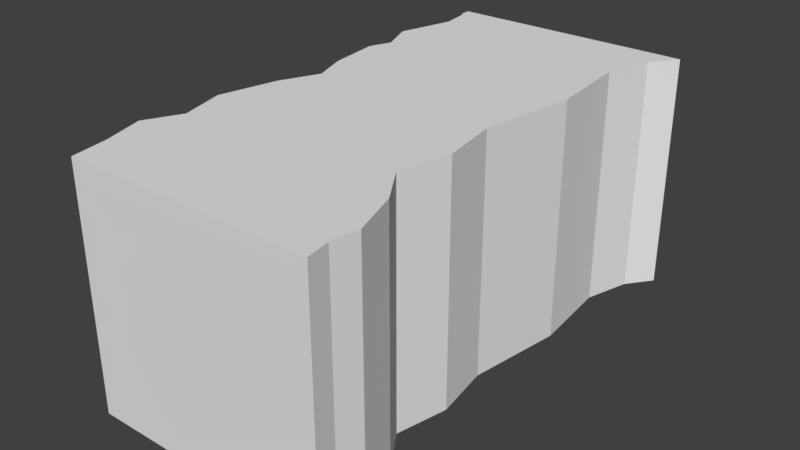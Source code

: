 # Source: NarrowFull.blend  (saved by Blender 2.78.0; exported with 4.5.12 LTS)
import bpy
from mathutils import Matrix  # noqa: F401  (used for matrix-valued properties, if any)

bpy.ops.wm.read_factory_settings(use_empty=True)
scene = bpy.context.scene
scene.name = 'Scene'

# ---- collections
col_collection_1 = bpy.data.collections.new('Collection 1'); scene.collection.children.link(col_collection_1)

# ---- materials (node trees are filled in below, after node groups)
mat_asphalt = bpy.data.materials.new('Asphalt')
mat_asphalt.alpha_threshold = 0.0
mat_asphalt.use_transparent_shadow = False
mat_asphalt.roughness = 0.5
mat_dirt = bpy.data.materials.new('Dirt')
mat_dirt.alpha_threshold = 0.0
mat_dirt.use_transparent_shadow = False
mat_dirt.roughness = 0.5

# ---- material node trees

# ---- world
world_world = bpy.data.worlds.new('World'); scene.world = world_world
world_world.color = (0.05088, 0.05088, 0.05088)
world_world.use_sun_shadow = False
world_world.sun_shadow_jitter_overblur = 0.0
world_world.cycles.sampling_method = 'MANUAL'

# ---- meshes
me_plane = bpy.data.meshes.new('Plane')
me_plane.from_pydata([(-5.497, -3.242e-05, -8.371), (-4.818, -2.48e-05, -6.372), (-3.778, -1.717e-05, -4.813), (-4.258, -9.537e-06, -2.614), (-3.858, -1.907e-06, -0.1748), (-4.458, 1.335e-05, 3.903), (-4.098, 2.67e-05, 7.461), (5.657, -2.67e-05, -7.211), (4.938, -2.098e-05, -5.732), (5.457, -1.335e-05, -3.813), (4.898, -7.629e-06, -1.374), (4.178, -2.132e-13, 0.265), (4.698, 5.722e-06, 1.744), (4.978, 1.526e-05, 3.943), (4.618, 1.717e-05, 4.863), (5.217, 2.48e-05, 6.342), (-5.497, -10.0, -8.371), (-4.818, -10.0, -6.372), (-3.778, -10.0, -4.813), (-4.258, -10.0, -2.614), (-3.858, -10.0, -0.1748), (-4.458, -10.0, 3.903), (-4.098, -10.0, 7.462), (5.14, -2.0, -8.934), (5.657, -10.0, -7.211), (4.938, -10.0, -5.732), (5.457, -10.0, -3.813), (4.898, -10.0, -1.374), (4.178, -10.0, 0.265), (4.698, -10.0, 1.744), (4.978, -10.0, 3.943), (4.618, -10.0, 4.863), (5.217, -10.0, 6.342), (5.217, -2.0, 6.342), (4.618, -2.0, 4.863), (4.978, -2.0, 3.943), (4.698, -2.0, 1.744), (4.178, -2.0, 0.265), (4.898, -2.0, -1.374), (5.457, -2.0, -3.813), (4.938, -2.0, -5.732), (5.657, -2.0, -7.211), (-5.497, -2.0, -8.371), (-4.818, -2.0, -6.372), (-3.778, -2.0, -4.813), (-4.258, -2.0, -2.614), (-3.858, -2.0, -0.1748), (-4.458, -2.0, 3.903), (-4.098, -2.0, 7.461), (-5.488, -3.801e-05, -10.5), (-5.321, -3.242e-05, -9.5), (4.874, -3.801e-05, -10.5), (5.14, -3.242e-05, -8.934), (4.874, -10.0, -10.5), (-5.488, -10.0, -10.5), (5.14, -10.0, -8.934), (-5.321, -10.0, -9.5), (4.874, -2.0, -10.5), (-5.488, -2.0, -10.5), (-5.321, -2.0, -9.5), (-5.487, 3.801e-05, 10.5), (-4.668, 3.433e-05, 9.41), (4.874, 3.801e-05, 10.5), (4.587, 3.433e-05, 8.675), (4.748, 3.433e-05, 9.866), (4.844, 3.815e-05, 10.04), (4.868, 4.005e-05, 10.21), (-5.487, -10.0, 10.5), (4.874, -10.0, 10.5), (4.587, -10.0, 8.675), (4.748, -10.0, 9.866), (4.844, -10.0, 10.04), (4.868, -10.0, 10.21), (-4.668, -10.0, 9.411), (4.587, -2.0, 8.675), (4.748, -2.0, 9.866), (4.844, -2.0, 10.04), (4.868, -2.0, 10.21), (4.874, -2.0, 10.5), (-5.487, -2.0, 10.5), (-4.668, -2.0, 9.411)], [], [(42, 59, 56, 16), (58, 59, 50, 49), (33, 32, 31, 34), (34, 31, 30, 35), (35, 30, 29, 36), (36, 29, 28, 37), (37, 28, 27, 38), (38, 27, 26, 39), (39, 26, 25, 40), (40, 25, 24, 41), (8, 40, 41, 7), (9, 39, 40, 8), (10, 38, 39, 9), (11, 37, 38, 10), (12, 36, 37, 11), (13, 35, 36, 12), (14, 34, 35, 13), (15, 33, 34, 14), (23, 52, 7, 41), (57, 23, 55, 53), (42, 16, 17, 43), (43, 17, 18, 44), (44, 18, 19, 45), (45, 19, 20, 46), (46, 20, 21, 47), (47, 21, 22, 48), (5, 47, 48, 6), (4, 46, 47, 5), (3, 45, 46, 4), (2, 44, 45, 3), (1, 43, 44, 2), (0, 42, 43, 1), (51, 52, 23, 57), (55, 23, 41, 24), (54, 56, 59, 58), (0, 50, 59, 42), (49, 51, 57, 58), (54, 58, 57, 53), (6, 61, 60, 62, 66, 65, 64, 63, 15, 14, 13, 12, 11, 10, 9, 8, 7, 52, 51, 49, 50, 0, 1, 2, 3, 4, 5), (67, 73, 22, 21, 20, 19, 18, 17, 16, 56, 54, 53, 55, 24, 25, 26, 27, 28, 29, 30, 31, 32, 69, 70, 71, 72, 68), (74, 69, 32, 33), (75, 70, 69, 74), (76, 71, 70, 75), (77, 72, 71, 76), (78, 68, 72, 77), (78, 79, 67, 68), (80, 73, 67, 79), (48, 22, 73, 80), (6, 48, 80, 61), (61, 80, 79, 60), (62, 60, 79, 78), (62, 78, 77, 66), (66, 77, 76, 65), (65, 76, 75, 64), (64, 75, 74, 63), (63, 74, 33, 15)])
me_plane.polygons.foreach_set('material_index', [1, 0, 1, 1, 1, 1, 1, 1, 1, 1, 0, 0, 0, 0, 0, 0, 0, 0, 0, 1, 1, 1, 1, 1, 1, 1, 0, 0, 0, 0, 0, 0, 0, 1, 1, 0, 0, 1, 0, 1, 1, 1, 1, 1, 1, 1, 1, 1, 0, 0, 0, 0, 0, 0, 0, 0])
_uv = me_plane.uv_layers.new(name='UVMap')
_uv.uv.foreach_set('vector', [0.1308, 0.06881, 0.1615, 0.02961, 0.3552, 0.2124, 0.3417, 0.2346, 0.4598, 7.337e-05, 0.5137, 0.0581, 0.4252, 0.1248, 0.4094, 0.08879, 0.7864, 0.6779, 0.5765, 0.6328, 0.5726, 0.5943, 0.7976, 0.625, 0.7976, 0.625, 0.5726, 0.5943, 0.5786, 0.5683, 0.8017, 0.598, 0.8017, 0.598, 0.5786, 0.5683, 0.5753, 0.5119, 0.811, 0.5201, 0.811, 0.5201, 0.5753, 0.5119, 0.5662, 0.4696, 0.8124, 0.4674, 0.8124, 0.4674, 0.5662, 0.4696, 0.5766, 0.4208, 0.8124, 0.4127, 0.8124, 0.4127, 0.5766, 0.4208, 0.579, 0.3579, 0.8075, 0.3235, 0.8075, 0.3235, 0.579, 0.3579, 0.5675, 0.3117, 0.7946, 0.2525, 0.7946, 0.2525, 0.5675, 0.3117, 0.5727, 0.277, 0.7815, 0.2028, 0.08419, 0.2914, 0.003932, 0.2977, 7.337e-05, 0.2298, 0.07107, 0.24, 0.07774, 0.3644, 0.007513, 0.3687, 0.003932, 0.2977, 0.08419, 0.2914, 0.08877, 0.4503, 0.01816, 0.4585, 0.007513, 0.3687, 0.07774, 0.3644, 0.1045, 0.5168, 0.02637, 0.5217, 0.01816, 0.4585, 0.08877, 0.4503, 0.0932, 0.5761, 0.02491, 0.5726, 0.02637, 0.5217, 0.1045, 0.5168, 0.0898, 0.6517, 0.02027, 0.6523, 0.02491, 0.5726, 0.0932, 0.5761, 0.09586, 0.6885, 0.02013, 0.6863, 0.02027, 0.6523, 0.0898, 0.6517, 0.08611, 0.7432, 0.0161, 0.7421, 0.02013, 0.6863, 0.09586, 0.6885, 0.01646, 0.1559, 0.08661, 0.1854, 0.07107, 0.24, 7.337e-05, 0.2298, 0.7222, 0.08096, 0.7572, 0.1371, 0.5593, 0.2433, 0.5493, 0.2122, 0.1308, 0.06881, 0.3417, 0.2346, 0.3334, 0.2802, 0.07751, 0.1556, 0.07751, 0.1556, 0.3334, 0.2802, 0.3355, 0.3289, 0.04543, 0.2359, 0.04543, 0.2359, 0.3355, 0.3289, 0.3206, 0.391, 0.01913, 0.3279, 0.01913, 0.3279, 0.3206, 0.391, 0.3239, 0.4631, 9.012e-05, 0.4477, 9.012e-05, 0.4477, 0.3239, 0.4631, 0.3277, 0.5707, 0.002477, 0.6602, 0.002477, 0.6602, 0.3277, 0.5707, 0.3545, 0.6486, 0.06762, 0.8587, 0.4347, 0.6627, 0.5138, 0.671, 0.4935, 0.8205, 0.4031, 0.7956, 0.4368, 0.5056, 0.5189, 0.5086, 0.5138, 0.671, 0.4347, 0.6627, 0.4464, 0.406, 0.526, 0.4102, 0.5189, 0.5086, 0.4368, 0.5056, 0.4392, 0.3116, 0.5292, 0.3152, 0.526, 0.4102, 0.4464, 0.406, 0.4536, 0.2376, 0.5385, 0.2387, 0.5292, 0.3152, 0.4392, 0.3116, 0.4454, 0.1616, 0.5385, 0.129, 0.5385, 0.2387, 0.4536, 0.2376, 0.1068, 0.137, 0.08661, 0.1854, 0.01646, 0.1559, 0.04791, 0.08528, 0.5593, 0.2433, 0.7572, 0.1371, 0.7815, 0.2028, 0.5727, 0.277, 0.366, 0.1895, 0.3552, 0.2124, 0.1615, 0.02961, 0.1883, 9.012e-05, 0.4454, 0.1616, 0.4252, 0.1248, 0.5137, 0.0581, 0.5385, 0.129, 0.4094, 0.08879, 0.1068, 0.137, 0.04791, 0.08528, 0.4598, 7.337e-05, 0.366, 0.1895, 0.1883, 9.012e-05, 0.7222, 0.08096, 0.5493, 0.2122, 0.4064, 0.3223, 0.3936, 0.2759, 0.3752, 0.25, 0.6074, 0.25, 0.6073, 0.2569, 0.6068, 0.2609, 0.6046, 0.2651, 0.601, 0.2935, 0.6151, 0.349, 0.6017, 0.3842, 0.6098, 0.4061, 0.6035, 0.4585, 0.5918, 0.4937, 0.608, 0.5327, 0.6205, 0.5908, 0.6089, 0.6365, 0.625, 0.6717, 0.6134, 0.7127, 0.6074, 0.75, 0.3752, 0.75, 0.3789, 0.7262, 0.375, 0.6993, 0.3902, 0.6517, 0.4135, 0.6146, 0.4028, 0.5622, 0.4117, 0.5042, 0.3983, 0.4071, 0.3801, 0.7453, 0.3747, 0.7161, 0.3545, 0.6486, 0.3277, 0.5707, 0.3239, 0.4631, 0.3206, 0.391, 0.3355, 0.3289, 0.3334, 0.2802, 0.3417, 0.2346, 0.3552, 0.2124, 0.366, 0.1895, 0.5493, 0.2122, 0.5593, 0.2433, 0.5727, 0.277, 0.5675, 0.3117, 0.579, 0.3579, 0.5766, 0.4208, 0.5662, 0.4696, 0.5753, 0.5119, 0.5786, 0.5683, 0.5726, 0.5943, 0.5765, 0.6328, 0.5625, 0.686, 0.5603, 0.7129, 0.5612, 0.7175, 0.5608, 0.7213, 0.5595, 0.7275, 0.7618, 0.7494, 0.5625, 0.686, 0.5765, 0.6328, 0.7864, 0.6779, 0.7501, 0.7806, 0.5603, 0.7129, 0.5625, 0.686, 0.7618, 0.7494, 0.7483, 0.7857, 0.5612, 0.7175, 0.5603, 0.7129, 0.7501, 0.7806, 0.7467, 0.7898, 0.5608, 0.7213, 0.5612, 0.7175, 0.7483, 0.7857, 0.7432, 0.7992, 0.5595, 0.7275, 0.5608, 0.7213, 0.7467, 0.7898, 0.7432, 0.7992, 0.1792, 0.9999, 0.3801, 0.7453, 0.5595, 0.7275, 0.1317, 0.9493, 0.3747, 0.7161, 0.3801, 0.7453, 0.1792, 0.9999, 0.06762, 0.8587, 0.3545, 0.6486, 0.3747, 0.7161, 0.1317, 0.9493, 0.4031, 0.7956, 0.4935, 0.8205, 0.4682, 0.93, 0.3774, 0.8922, 0.3774, 0.8922, 0.4682, 0.93, 0.4178, 0.9999, 0.3738, 0.9351, 0.1106, 0.8827, 0.3738, 0.9351, 0.4178, 0.9999, 0.04493, 0.922, 0.1106, 0.8827, 0.04493, 0.922, 0.03871, 0.9064, 0.1085, 0.8747, 0.1085, 0.8747, 0.03871, 0.9064, 0.03604, 0.8994, 0.1078, 0.8693, 0.1078, 0.8693, 0.03604, 0.8994, 0.03336, 0.8918, 0.109, 0.8631, 0.109, 0.8631, 0.03336, 0.8918, 0.02179, 0.8408, 0.1046, 0.8241, 0.1046, 0.8241, 0.02179, 0.8408, 0.0161, 0.7421, 0.08611, 0.7432])
me_plane.materials.append(mat_asphalt)
me_plane.materials.append(mat_dirt)
me_plane.use_remesh_preserve_volume = False
me_plane.use_remesh_preserve_attributes = False
me_plane.use_mirror_vertex_groups = False
me_plane.update()

# ---- objects
ob_flatground = bpy.data.objects.new('Flatground', me_plane)

# ---- transforms, parenting, visibility, modifiers, constraints
ob_flatground.location = (0.0, 10.5, 0.0)
ob_flatground.rotation_euler = (1.571, -0.0, 3.142)
ob_flatground.lineart.crease_threshold = 0.0

# ---- collection membership
col_collection_1.objects.link(ob_flatground)

# ---- scene / render settings (as saved in the file)
scene.frame_start = 1; scene.frame_end = 250; scene.frame_set(1)
scene.render.engine = 'BLENDER_EEVEE_NEXT'
scene.render.resolution_percentage = 50
scene.render.dither_intensity = 0.0
scene.cycles.use_denoising = False
scene.cycles.samples = 128
scene.cycles.sampling_pattern = 'TABULATED_SOBOL'
scene.cycles.light_sampling_threshold = 0.0
scene.cycles.use_adaptive_sampling = False
scene.cycles.use_light_tree = False
scene.cycles.blur_glossy = 0.0
scene.cycles.sample_clamp_indirect = 0.0
scene.view_settings.view_transform = 'Standard'
bpy.context.view_layer.update()

# ---- added for rendering (the .blend has no active camera and no usable light): camera, sun
cam_auto = bpy.data.cameras.new('AutoCamera')
cam_auto.lens = 50.0
cam_auto.sensor_width = 36.0
cam_auto.clip_end = 1000.0
ob_auto_camera = bpy.data.objects.new('AutoCamera', cam_auto)
scene.collection.objects.link(ob_auto_camera)
ob_auto_camera.location = (23.7871, -18.1405, 14.0936)
ob_auto_camera.rotation_euler = (1.09748, -7.21219e-08, 0.694738)
scene.camera = ob_auto_camera
light_auto_sun = bpy.data.lights.new('AutoSun', 'SUN')
light_auto_sun.energy = 3.0
light_auto_sun.angle = 0.0523599
ob_auto_sun = bpy.data.objects.new('AutoSun', light_auto_sun)
scene.collection.objects.link(ob_auto_sun)
ob_auto_sun.rotation_euler = (0.872665, 0.174533, 0.523599)
bpy.context.view_layer.update()
